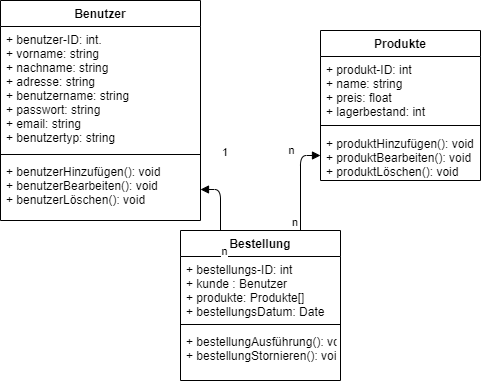

The diagram above was exported from draw.io. Its source (the exported page's mxGraphModel, read from the mxfile embedded in the PNG):
<mxGraphModel dx="509" dy="633" grid="1" gridSize="10" guides="1" tooltips="1" connect="1" arrows="1" fold="1" page="1" pageScale="1" pageWidth="850" pageHeight="1100" background="#ffffff" math="0" shadow="0">
  <root>
    <mxCell id="0" />
    <mxCell id="1" parent="0" />
    <mxCell id="ZKv1hTb9zAVRrhc6XOXD-1" value="Benutzer" style="swimlane;fontStyle=1;align=center;verticalAlign=top;childLayout=stackLayout;horizontal=1;startSize=26;horizontalStack=0;resizeParent=1;resizeParentMax=0;resizeLast=0;collapsible=1;marginBottom=0;" parent="1" vertex="1">
      <mxGeometry x="10" y="60" width="200" height="220" as="geometry" />
    </mxCell>
    <mxCell id="ZKv1hTb9zAVRrhc6XOXD-2" value="+ benutzer-ID: int.&#10;+ vorname: string&#10;+ nachname: string&#10;+ adresse: string&#10;+ benutzername: string&#10;+ passwort: string&#10;+ email: string&#10;+ benutzertyp: string" style="text;strokeColor=none;fillColor=none;align=left;verticalAlign=top;spacingLeft=4;spacingRight=4;overflow=hidden;rotatable=0;points=[[0,0.5],[1,0.5]];portConstraint=eastwest;" parent="ZKv1hTb9zAVRrhc6XOXD-1" vertex="1">
      <mxGeometry y="26" width="200" height="124" as="geometry" />
    </mxCell>
    <mxCell id="ZKv1hTb9zAVRrhc6XOXD-3" value="" style="line;strokeWidth=1;fillColor=none;align=left;verticalAlign=middle;spacingTop=-1;spacingLeft=3;spacingRight=3;rotatable=0;labelPosition=right;points=[];portConstraint=eastwest;" parent="ZKv1hTb9zAVRrhc6XOXD-1" vertex="1">
      <mxGeometry y="150" width="200" height="8" as="geometry" />
    </mxCell>
    <mxCell id="ZKv1hTb9zAVRrhc6XOXD-4" value="+ benutzerHinzufügen(): void&#10;+ benutzerBearbeiten(): void&#10;+ benutzerLöschen(): void&#10;&#10;" style="text;strokeColor=none;fillColor=none;align=left;verticalAlign=top;spacingLeft=4;spacingRight=4;overflow=hidden;rotatable=0;points=[[0,0.5],[1,0.5]];portConstraint=eastwest;" parent="ZKv1hTb9zAVRrhc6XOXD-1" vertex="1">
      <mxGeometry y="158" width="200" height="62" as="geometry" />
    </mxCell>
    <mxCell id="ZKv1hTb9zAVRrhc6XOXD-5" value="Produkte" style="swimlane;fontStyle=1;align=center;verticalAlign=top;childLayout=stackLayout;horizontal=1;startSize=26;horizontalStack=0;resizeParent=1;resizeParentMax=0;resizeLast=0;collapsible=1;marginBottom=0;" parent="1" vertex="1">
      <mxGeometry x="330" y="90" width="160" height="150" as="geometry" />
    </mxCell>
    <mxCell id="ZKv1hTb9zAVRrhc6XOXD-6" value="+ produkt-ID: int&#10;+ name: string&#10;+ preis: float&#10;+ lagerbestand: int&#10;" style="text;strokeColor=none;fillColor=none;align=left;verticalAlign=top;spacingLeft=4;spacingRight=4;overflow=hidden;rotatable=0;points=[[0,0.5],[1,0.5]];portConstraint=eastwest;" parent="ZKv1hTb9zAVRrhc6XOXD-5" vertex="1">
      <mxGeometry y="26" width="160" height="64" as="geometry" />
    </mxCell>
    <mxCell id="ZKv1hTb9zAVRrhc6XOXD-7" value="" style="line;strokeWidth=1;fillColor=none;align=left;verticalAlign=middle;spacingTop=-1;spacingLeft=3;spacingRight=3;rotatable=0;labelPosition=right;points=[];portConstraint=eastwest;" parent="ZKv1hTb9zAVRrhc6XOXD-5" vertex="1">
      <mxGeometry y="90" width="160" height="10" as="geometry" />
    </mxCell>
    <mxCell id="ZKv1hTb9zAVRrhc6XOXD-8" value="+ produktHinzufügen(): void&#10;+ produktBearbeiten(): void&#10;+ produktLöschen(): void" style="text;strokeColor=none;fillColor=none;align=left;verticalAlign=top;spacingLeft=4;spacingRight=4;overflow=hidden;rotatable=0;points=[[0,0.5],[1,0.5]];portConstraint=eastwest;" parent="ZKv1hTb9zAVRrhc6XOXD-5" vertex="1">
      <mxGeometry y="100" width="160" height="50" as="geometry" />
    </mxCell>
    <mxCell id="ZKv1hTb9zAVRrhc6XOXD-9" value="Bestellung" style="swimlane;fontStyle=1;align=center;verticalAlign=top;childLayout=stackLayout;horizontal=1;startSize=26;horizontalStack=0;resizeParent=1;resizeParentMax=0;resizeLast=0;collapsible=1;marginBottom=0;" parent="1" vertex="1">
      <mxGeometry x="190" y="290" width="160" height="150" as="geometry" />
    </mxCell>
    <mxCell id="ZKv1hTb9zAVRrhc6XOXD-10" value="+ bestellungs-ID: int&#10;+ kunde : Benutzer&#10;+ produkte: Produkte[]&#10;+ bestellungsDatum: Date" style="text;strokeColor=none;fillColor=none;align=left;verticalAlign=top;spacingLeft=4;spacingRight=4;overflow=hidden;rotatable=0;points=[[0,0.5],[1,0.5]];portConstraint=eastwest;" parent="ZKv1hTb9zAVRrhc6XOXD-9" vertex="1">
      <mxGeometry y="26" width="160" height="64" as="geometry" />
    </mxCell>
    <mxCell id="ZKv1hTb9zAVRrhc6XOXD-11" value="" style="line;strokeWidth=1;fillColor=none;align=left;verticalAlign=middle;spacingTop=-1;spacingLeft=3;spacingRight=3;rotatable=0;labelPosition=right;points=[];portConstraint=eastwest;" parent="ZKv1hTb9zAVRrhc6XOXD-9" vertex="1">
      <mxGeometry y="90" width="160" height="8" as="geometry" />
    </mxCell>
    <mxCell id="ZKv1hTb9zAVRrhc6XOXD-12" value="+ bestellungAusführung(): void&#10;+ bestellungStornieren(): void" style="text;strokeColor=none;fillColor=none;align=left;verticalAlign=top;spacingLeft=4;spacingRight=4;overflow=hidden;rotatable=0;points=[[0,0.5],[1,0.5]];portConstraint=eastwest;" parent="ZKv1hTb9zAVRrhc6XOXD-9" vertex="1">
      <mxGeometry y="98" width="160" height="52" as="geometry" />
    </mxCell>
    <mxCell id="ZKv1hTb9zAVRrhc6XOXD-13" value="" style="endArrow=block;endFill=1;html=1;edgeStyle=orthogonalEdgeStyle;align=left;verticalAlign=top;exitX=0.25;exitY=0;exitDx=0;exitDy=0;entryX=1;entryY=0.5;entryDx=0;entryDy=0;" parent="1" source="ZKv1hTb9zAVRrhc6XOXD-9" target="ZKv1hTb9zAVRrhc6XOXD-4" edge="1">
      <mxGeometry x="-1" relative="1" as="geometry">
        <mxPoint x="150" y="270" as="sourcePoint" />
        <mxPoint x="330" y="270" as="targetPoint" />
      </mxGeometry>
    </mxCell>
    <mxCell id="ZKv1hTb9zAVRrhc6XOXD-14" value="1" style="edgeLabel;resizable=0;html=1;align=left;verticalAlign=bottom;" parent="ZKv1hTb9zAVRrhc6XOXD-13" connectable="0" vertex="1">
      <mxGeometry x="-1" relative="1" as="geometry">
        <mxPoint y="-70" as="offset" />
      </mxGeometry>
    </mxCell>
    <mxCell id="ZKv1hTb9zAVRrhc6XOXD-15" value="n" style="edgeLabel;html=1;align=center;verticalAlign=middle;resizable=0;points=[];" parent="ZKv1hTb9zAVRrhc6XOXD-13" vertex="1" connectable="0">
      <mxGeometry x="0.5604" y="-6" relative="1" as="geometry">
        <mxPoint x="10.11" y="67" as="offset" />
      </mxGeometry>
    </mxCell>
    <mxCell id="ZKv1hTb9zAVRrhc6XOXD-18" value="" style="endArrow=block;endFill=1;html=1;edgeStyle=orthogonalEdgeStyle;align=left;verticalAlign=top;exitX=0.75;exitY=0;exitDx=0;exitDy=0;" parent="1" source="ZKv1hTb9zAVRrhc6XOXD-9" target="ZKv1hTb9zAVRrhc6XOXD-8" edge="1">
      <mxGeometry x="-1" relative="1" as="geometry">
        <mxPoint x="300.00000000000006" y="271" as="sourcePoint" />
        <mxPoint x="279.99999999999994" y="200" as="targetPoint" />
      </mxGeometry>
    </mxCell>
    <mxCell id="ZKv1hTb9zAVRrhc6XOXD-19" value="n" style="edgeLabel;resizable=0;html=1;align=left;verticalAlign=bottom;" parent="ZKv1hTb9zAVRrhc6XOXD-18" connectable="0" vertex="1">
      <mxGeometry x="-1" relative="1" as="geometry">
        <mxPoint x="-10" as="offset" />
      </mxGeometry>
    </mxCell>
    <mxCell id="ZKv1hTb9zAVRrhc6XOXD-20" value="n" style="edgeLabel;html=1;align=center;verticalAlign=middle;resizable=0;points=[];" parent="ZKv1hTb9zAVRrhc6XOXD-18" vertex="1" connectable="0">
      <mxGeometry x="0.5604" y="-6" relative="1" as="geometry">
        <mxPoint x="-16" y="-7" as="offset" />
      </mxGeometry>
    </mxCell>
  </root>
</mxGraphModel>